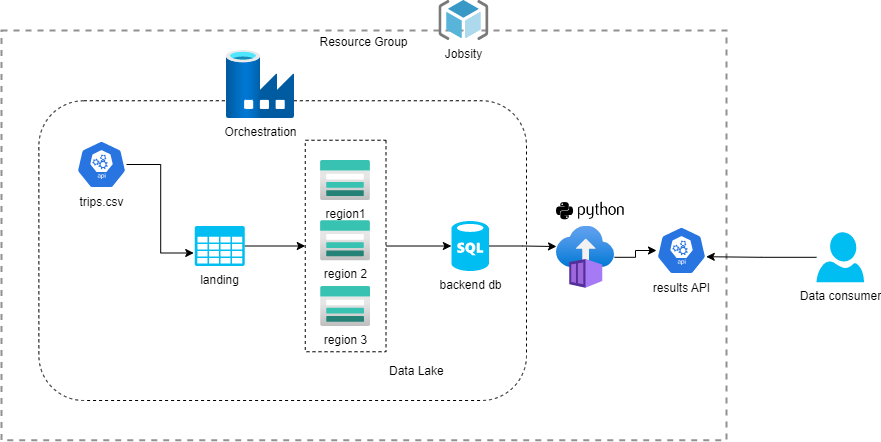

The diagram above was exported from draw.io. Its source (the exported page's mxGraphModel, read from the mxfile embedded in the PNG):
<mxGraphModel dx="1120" dy="484" grid="1" gridSize="10" guides="1" tooltips="1" connect="1" arrows="1" fold="1" page="1" pageScale="1" pageWidth="1169" pageHeight="1654" math="0" shadow="0">
  <root>
    <mxCell id="0" />
    <mxCell id="1" parent="0" />
    <mxCell id="qEOCWJ7ixbpqTmbcBX8R-25" value="Resource Group" style="fontStyle=0;verticalAlign=top;align=center;spacingTop=-2;fillColor=none;rounded=0;whiteSpace=wrap;html=1;strokeColor=#919191;strokeWidth=2;dashed=1;container=1;collapsible=0;expand=0;recursiveResize=0;" parent="1" vertex="1">
      <mxGeometry x="95" y="60" width="725" height="409.75" as="geometry" />
    </mxCell>
    <mxCell id="qEOCWJ7ixbpqTmbcBX8R-24" value="" style="rounded=1;whiteSpace=wrap;html=1;dashed=1;" parent="1" vertex="1">
      <mxGeometry x="132.38" y="130.25" width="487.62" height="299.75" as="geometry" />
    </mxCell>
    <mxCell id="qEOCWJ7ixbpqTmbcBX8R-18" style="edgeStyle=orthogonalEdgeStyle;rounded=0;orthogonalLoop=1;jettySize=auto;html=1;entryX=0;entryY=0.5;entryDx=0;entryDy=0;entryPerimeter=0;" parent="1" source="qEOCWJ7ixbpqTmbcBX8R-9" target="qEOCWJ7ixbpqTmbcBX8R-17" edge="1">
      <mxGeometry relative="1" as="geometry" />
    </mxCell>
    <mxCell id="qEOCWJ7ixbpqTmbcBX8R-9" value="Data Lake" style="rounded=0;whiteSpace=wrap;html=1;rotation=90;dashed=1;labelPosition=right;verticalLabelPosition=bottom;align=left;verticalAlign=top;horizontal=0;spacingLeft=-1;spacingRight=12;spacing=4;spacingTop=4;" parent="1" vertex="1">
      <mxGeometry x="333.38" y="235.13" width="211.5" height="80.75" as="geometry" />
    </mxCell>
    <mxCell id="qEOCWJ7ixbpqTmbcBX8R-4" style="edgeStyle=orthogonalEdgeStyle;rounded=0;orthogonalLoop=1;jettySize=auto;html=1;entryX=-0.02;entryY=0.675;entryDx=0;entryDy=0;entryPerimeter=0;" parent="1" source="qEOCWJ7ixbpqTmbcBX8R-1" target="qEOCWJ7ixbpqTmbcBX8R-3" edge="1">
      <mxGeometry relative="1" as="geometry" />
    </mxCell>
    <mxCell id="qEOCWJ7ixbpqTmbcBX8R-1" value="trips.csv&lt;br&gt;" style="sketch=0;html=1;dashed=0;whitespace=wrap;fillColor=#2875E2;strokeColor=#ffffff;points=[[0.005,0.63,0],[0.1,0.2,0],[0.9,0.2,0],[0.5,0,0],[0.995,0.63,0],[0.72,0.99,0],[0.5,1,0],[0.28,0.99,0]];verticalLabelPosition=bottom;align=center;verticalAlign=top;shape=mxgraph.kubernetes.icon;prIcon=api" parent="1" vertex="1">
      <mxGeometry x="170" y="170" width="50" height="48" as="geometry" />
    </mxCell>
    <mxCell id="qEOCWJ7ixbpqTmbcBX8R-2" value="Orchestration" style="aspect=fixed;html=1;points=[];align=center;image;fontSize=12;image=img/lib/azure2/databases/Data_Factory.svg;" parent="1" vertex="1">
      <mxGeometry x="320" y="80" width="68" height="68" as="geometry" />
    </mxCell>
    <mxCell id="qEOCWJ7ixbpqTmbcBX8R-16" style="edgeStyle=orthogonalEdgeStyle;rounded=0;orthogonalLoop=1;jettySize=auto;html=1;entryX=0.5;entryY=1;entryDx=0;entryDy=0;" parent="1" source="qEOCWJ7ixbpqTmbcBX8R-3" target="qEOCWJ7ixbpqTmbcBX8R-9" edge="1">
      <mxGeometry relative="1" as="geometry" />
    </mxCell>
    <mxCell id="qEOCWJ7ixbpqTmbcBX8R-3" value="landing" style="verticalLabelPosition=bottom;html=1;verticalAlign=top;align=center;strokeColor=none;fillColor=#00BEF2;shape=mxgraph.azure.storage;pointerEvents=1;" parent="1" vertex="1">
      <mxGeometry x="288.25" y="255.5" width="50" height="40" as="geometry" />
    </mxCell>
    <mxCell id="qEOCWJ7ixbpqTmbcBX8R-5" value="region1" style="aspect=fixed;html=1;points=[];align=center;image;fontSize=12;image=img/lib/azure2/storage/Storage_Accounts.svg;" parent="1" vertex="1">
      <mxGeometry x="414" y="190" width="50" height="40" as="geometry" />
    </mxCell>
    <mxCell id="qEOCWJ7ixbpqTmbcBX8R-6" value="region 2" style="aspect=fixed;html=1;points=[];align=center;image;fontSize=12;image=img/lib/azure2/storage/Storage_Accounts.svg;" parent="1" vertex="1">
      <mxGeometry x="414" y="250.25" width="50" height="40" as="geometry" />
    </mxCell>
    <mxCell id="qEOCWJ7ixbpqTmbcBX8R-7" value="region 3" style="aspect=fixed;html=1;points=[];align=center;image;fontSize=12;image=img/lib/azure2/storage/Storage_Accounts.svg;" parent="1" vertex="1">
      <mxGeometry x="414.13" y="315.88" width="50" height="40" as="geometry" />
    </mxCell>
    <mxCell id="qEOCWJ7ixbpqTmbcBX8R-21" style="edgeStyle=orthogonalEdgeStyle;rounded=0;orthogonalLoop=1;jettySize=auto;html=1;entryX=0;entryY=0.328;entryDx=0;entryDy=0;entryPerimeter=0;" parent="1" source="qEOCWJ7ixbpqTmbcBX8R-17" target="qEOCWJ7ixbpqTmbcBX8R-20" edge="1">
      <mxGeometry relative="1" as="geometry" />
    </mxCell>
    <mxCell id="qEOCWJ7ixbpqTmbcBX8R-17" value="backend db" style="verticalLabelPosition=bottom;html=1;verticalAlign=top;align=center;strokeColor=none;fillColor=#00BEF2;shape=mxgraph.azure.sql_database;dashed=1;" parent="1" vertex="1">
      <mxGeometry x="544.88" y="250.51" width="37.5" height="50" as="geometry" />
    </mxCell>
    <mxCell id="qEOCWJ7ixbpqTmbcBX8R-19" value="" style="shape=image;html=1;verticalAlign=top;verticalLabelPosition=bottom;labelBackgroundColor=#ffffff;imageAspect=0;aspect=fixed;image=https://cdn4.iconfinder.com/data/icons/scripting-and-programming-languages/512/660277-Python_logo-128.png;dashed=1;" parent="1" vertex="1">
      <mxGeometry x="650" y="206" width="68" height="68" as="geometry" />
    </mxCell>
    <mxCell id="qEOCWJ7ixbpqTmbcBX8R-23" style="edgeStyle=orthogonalEdgeStyle;rounded=0;orthogonalLoop=1;jettySize=auto;html=1;" parent="1" source="qEOCWJ7ixbpqTmbcBX8R-20" target="qEOCWJ7ixbpqTmbcBX8R-22" edge="1">
      <mxGeometry relative="1" as="geometry" />
    </mxCell>
    <mxCell id="qEOCWJ7ixbpqTmbcBX8R-20" value="" style="aspect=fixed;html=1;points=[];align=center;image;fontSize=12;image=img/lib/azure2/containers/Container_Instances.svg;dashed=1;" parent="1" vertex="1">
      <mxGeometry x="650" y="255.5" width="58" height="62.53" as="geometry" />
    </mxCell>
    <mxCell id="qEOCWJ7ixbpqTmbcBX8R-22" value="results API" style="sketch=0;html=1;dashed=0;whitespace=wrap;fillColor=#2875E2;strokeColor=#ffffff;points=[[0.005,0.63,0],[0.1,0.2,0],[0.9,0.2,0],[0.5,0,0],[0.995,0.63,0],[0.72,0.99,0],[0.5,1,0],[0.28,0.99,0]];verticalLabelPosition=bottom;align=center;verticalAlign=top;shape=mxgraph.kubernetes.icon;prIcon=api" parent="1" vertex="1">
      <mxGeometry x="750" y="256" width="50" height="48" as="geometry" />
    </mxCell>
    <mxCell id="qEOCWJ7ixbpqTmbcBX8R-26" value="Jobsity" style="sketch=0;aspect=fixed;html=1;points=[];align=center;image;fontSize=12;image=img/lib/mscae/ResourceGroup.svg;dashed=1;" parent="1" vertex="1">
      <mxGeometry x="532.38" y="30" width="50" height="40" as="geometry" />
    </mxCell>
    <mxCell id="qEOCWJ7ixbpqTmbcBX8R-29" style="edgeStyle=orthogonalEdgeStyle;rounded=0;orthogonalLoop=1;jettySize=auto;html=1;entryX=0.995;entryY=0.63;entryDx=0;entryDy=0;entryPerimeter=0;" parent="1" source="qEOCWJ7ixbpqTmbcBX8R-27" target="qEOCWJ7ixbpqTmbcBX8R-22" edge="1">
      <mxGeometry relative="1" as="geometry" />
    </mxCell>
    <mxCell id="qEOCWJ7ixbpqTmbcBX8R-27" value="Data consumer" style="verticalLabelPosition=bottom;html=1;verticalAlign=top;align=center;strokeColor=none;fillColor=#00BEF2;shape=mxgraph.azure.user;dashed=1;" parent="1" vertex="1">
      <mxGeometry x="910" y="261.76" width="47.5" height="50" as="geometry" />
    </mxCell>
  </root>
</mxGraphModel>